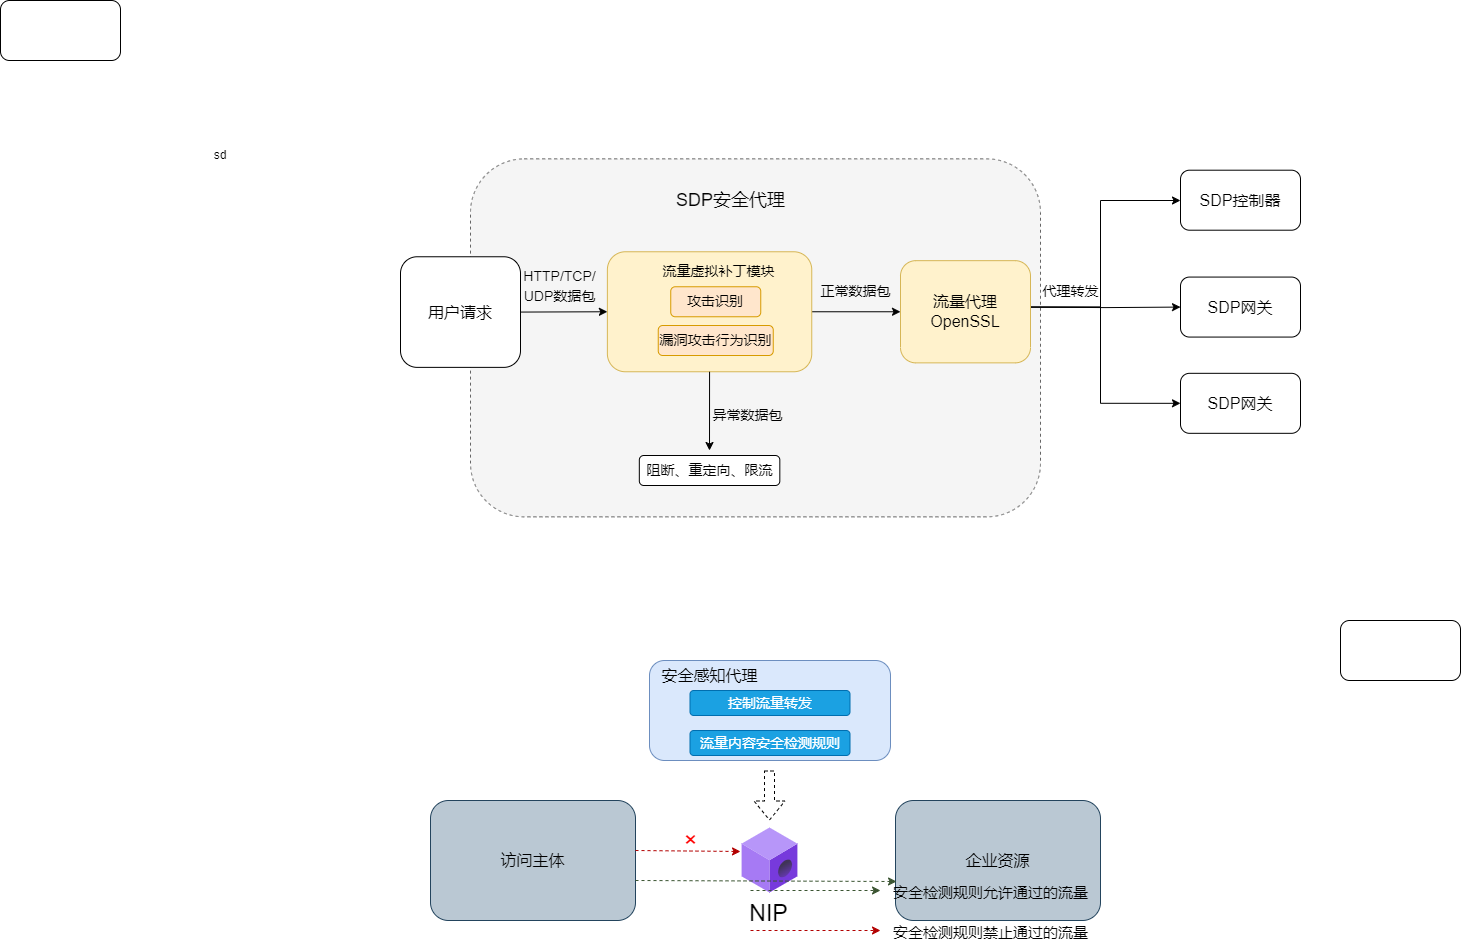

The diagram above was exported from draw.io. Its source (the exported page's mxGraphModel, read from the mxfile embedded in the PNG):
<mxGraphModel dx="2261" dy="750" grid="1" gridSize="10" guides="1" tooltips="1" connect="1" arrows="1" fold="1" page="1" pageScale="1" pageWidth="827" pageHeight="1169" math="0" shadow="0">
  <root>
    <mxCell id="0" />
    <mxCell id="1" parent="0" />
    <mxCell id="y53rjhbDDVfvyo2p8DLT-1" value="" style="rounded=1;whiteSpace=wrap;html=1;dashed=1;fillColor=#f5f5f5;fontColor=#333333;strokeColor=#666666;" parent="1" vertex="1">
      <mxGeometry x="180" y="258.36" width="570" height="358" as="geometry" />
    </mxCell>
    <mxCell id="vpKQe8zmi4VBYWa57VzI-15" style="edgeStyle=orthogonalEdgeStyle;rounded=0;orthogonalLoop=1;jettySize=auto;html=1;exitX=1;exitY=0.5;exitDx=0;exitDy=0;fontSize=16;" parent="1" target="vpKQe8zmi4VBYWa57VzI-3" edge="1">
      <mxGeometry relative="1" as="geometry">
        <mxPoint x="740" y="406.57" as="sourcePoint" />
        <Array as="points">
          <mxPoint x="810" y="407" />
          <mxPoint x="810" y="300" />
        </Array>
      </mxGeometry>
    </mxCell>
    <mxCell id="vpKQe8zmi4VBYWa57VzI-16" style="edgeStyle=orthogonalEdgeStyle;rounded=0;orthogonalLoop=1;jettySize=auto;html=1;exitX=1;exitY=0.5;exitDx=0;exitDy=0;entryX=0;entryY=0.5;entryDx=0;entryDy=0;fontSize=16;" parent="1" target="vpKQe8zmi4VBYWa57VzI-7" edge="1">
      <mxGeometry relative="1" as="geometry">
        <mxPoint x="740" y="406.57" as="sourcePoint" />
      </mxGeometry>
    </mxCell>
    <mxCell id="vpKQe8zmi4VBYWa57VzI-17" style="edgeStyle=orthogonalEdgeStyle;rounded=0;orthogonalLoop=1;jettySize=auto;html=1;exitX=1;exitY=0.5;exitDx=0;exitDy=0;entryX=0;entryY=0.5;entryDx=0;entryDy=0;fontSize=16;" parent="1" target="vpKQe8zmi4VBYWa57VzI-8" edge="1">
      <mxGeometry relative="1" as="geometry">
        <mxPoint x="740" y="406.57" as="sourcePoint" />
        <Array as="points">
          <mxPoint x="810" y="407" />
          <mxPoint x="810" y="503" />
        </Array>
      </mxGeometry>
    </mxCell>
    <mxCell id="3g3VWqxKu-mpggrW7DBW-1" value="&lt;font style=&quot;font-size: 16px;&quot;&gt;流量代理&lt;br&gt;OpenSSL&lt;br&gt;&lt;/font&gt;" style="rounded=1;whiteSpace=wrap;html=1;rotation=0;direction=north;fillColor=#fff2cc;strokeColor=#d6b656;" parent="1" vertex="1">
      <mxGeometry x="610" y="360.16" width="130" height="102.2" as="geometry" />
    </mxCell>
    <mxCell id="y53rjhbDDVfvyo2p8DLT-2" style="edgeStyle=orthogonalEdgeStyle;rounded=0;orthogonalLoop=1;jettySize=auto;html=1;exitX=0.5;exitY=0;exitDx=0;exitDy=0;entryX=0.5;entryY=0;entryDx=0;entryDy=0;" parent="1" source="3g3VWqxKu-mpggrW7DBW-4" target="3g3VWqxKu-mpggrW7DBW-1" edge="1">
      <mxGeometry relative="1" as="geometry" />
    </mxCell>
    <mxCell id="3g3VWqxKu-mpggrW7DBW-4" value="" style="rounded=1;whiteSpace=wrap;html=1;rotation=90;fillColor=#fff2cc;strokeColor=#d6b656;" parent="1" vertex="1">
      <mxGeometry x="359.07" y="309.07" width="120" height="204.38" as="geometry" />
    </mxCell>
    <mxCell id="3g3VWqxKu-mpggrW7DBW-9" value="&lt;font style=&quot;font-size: 16px;&quot;&gt;用户请求&lt;/font&gt;" style="rounded=1;whiteSpace=wrap;html=1;" parent="1" vertex="1">
      <mxGeometry x="110" y="356.26" width="120" height="110.61" as="geometry" />
    </mxCell>
    <mxCell id="3g3VWqxKu-mpggrW7DBW-13" value="&lt;font style=&quot;font-size: 14px;&quot;&gt;HTTP/TCP/&lt;br&gt;UDP数据包&lt;/font&gt;" style="text;html=1;align=center;verticalAlign=middle;resizable=0;points=[];autosize=1;strokeColor=none;fillColor=none;fontSize=16;" parent="1" vertex="1">
      <mxGeometry x="219" y="360.15999999999997" width="100" height="50" as="geometry" />
    </mxCell>
    <mxCell id="3g3VWqxKu-mpggrW7DBW-20" value="攻击识别" style="rounded=1;whiteSpace=wrap;html=1;fontSize=14;fillColor=#ffe6cc;strokeColor=#d79b00;" parent="1" vertex="1">
      <mxGeometry x="380.25" y="386.26" width="90" height="30" as="geometry" />
    </mxCell>
    <mxCell id="3g3VWqxKu-mpggrW7DBW-21" value="漏洞攻击行为识别" style="rounded=1;whiteSpace=wrap;html=1;fontSize=14;fillColor=#ffe6cc;strokeColor=#d79b00;" parent="1" vertex="1">
      <mxGeometry x="367.75" y="425" width="115" height="30" as="geometry" />
    </mxCell>
    <mxCell id="3g3VWqxKu-mpggrW7DBW-22" value="" style="endArrow=classic;html=1;rounded=0;fontSize=14;exitX=1;exitY=0.5;exitDx=0;exitDy=0;" parent="1" source="3g3VWqxKu-mpggrW7DBW-4" edge="1">
      <mxGeometry width="50" height="50" relative="1" as="geometry">
        <mxPoint x="545" y="570" as="sourcePoint" />
        <mxPoint x="419" y="550" as="targetPoint" />
      </mxGeometry>
    </mxCell>
    <mxCell id="3g3VWqxKu-mpggrW7DBW-25" value="阻断、重定向、限流" style="rounded=1;whiteSpace=wrap;html=1;fontSize=14;" parent="1" vertex="1">
      <mxGeometry x="348.82" y="555" width="140.5" height="30" as="geometry" />
    </mxCell>
    <mxCell id="3g3VWqxKu-mpggrW7DBW-28" value="正常数据包" style="text;html=1;align=center;verticalAlign=middle;resizable=0;points=[];autosize=1;strokeColor=none;fillColor=none;fontSize=14;" parent="1" vertex="1">
      <mxGeometry x="520" y="376.26" width="90" height="30" as="geometry" />
    </mxCell>
    <mxCell id="3g3VWqxKu-mpggrW7DBW-29" value="流量虚拟补丁模块" style="text;html=1;align=center;verticalAlign=middle;resizable=0;points=[];autosize=1;strokeColor=none;fillColor=none;fontSize=14;" parent="1" vertex="1">
      <mxGeometry x="357.75" y="356.26" width="140" height="30" as="geometry" />
    </mxCell>
    <mxCell id="3g3VWqxKu-mpggrW7DBW-30" value="" style="rounded=1;whiteSpace=wrap;html=1;fontSize=14;fillColor=#dae8fc;strokeColor=#6c8ebf;" parent="1" vertex="1">
      <mxGeometry x="359" y="760" width="241" height="100" as="geometry" />
    </mxCell>
    <mxCell id="3g3VWqxKu-mpggrW7DBW-31" value="流量内容安全检测规则" style="rounded=1;whiteSpace=wrap;html=1;fontSize=14;fillColor=#1ba1e2;fontColor=#ffffff;strokeColor=#006EAF;" parent="1" vertex="1">
      <mxGeometry x="399.5" y="830" width="160" height="25" as="geometry" />
    </mxCell>
    <mxCell id="3g3VWqxKu-mpggrW7DBW-33" value="控制流量转发" style="rounded=1;whiteSpace=wrap;html=1;fontSize=14;fillColor=#1ba1e2;fontColor=#ffffff;strokeColor=#006EAF;" parent="1" vertex="1">
      <mxGeometry x="399.5" y="790" width="160" height="25" as="geometry" />
    </mxCell>
    <mxCell id="3g3VWqxKu-mpggrW7DBW-34" value="&lt;font style=&quot;font-size: 16px;&quot;&gt;安全感知代理&lt;/font&gt;" style="text;html=1;align=center;verticalAlign=middle;resizable=0;points=[];autosize=1;strokeColor=none;fillColor=none;fontSize=14;" parent="1" vertex="1">
      <mxGeometry x="359" y="760" width="120" height="30" as="geometry" />
    </mxCell>
    <mxCell id="3g3VWqxKu-mpggrW7DBW-35" value="访问主体" style="rounded=1;whiteSpace=wrap;html=1;fontSize=16;fillColor=#bac8d3;strokeColor=#23445d;" parent="1" vertex="1">
      <mxGeometry x="140" y="900" width="205" height="120" as="geometry" />
    </mxCell>
    <mxCell id="3g3VWqxKu-mpggrW7DBW-36" value="企业资源" style="rounded=1;whiteSpace=wrap;html=1;fontSize=16;fillColor=#bac8d3;strokeColor=#23445d;" parent="1" vertex="1">
      <mxGeometry x="605" y="900" width="205" height="120" as="geometry" />
    </mxCell>
    <mxCell id="3g3VWqxKu-mpggrW7DBW-37" value="" style="aspect=fixed;html=1;points=[];align=center;image;fontSize=12;image=img/lib/azure2/blockchain/ABS_Member.svg;" parent="1" vertex="1">
      <mxGeometry x="451.5" y="927.5" width="56.00000000000001" height="65" as="geometry" />
    </mxCell>
    <mxCell id="3g3VWqxKu-mpggrW7DBW-43" value="" style="endArrow=classic;html=1;rounded=0;fontSize=16;exitX=0.732;exitY=0.833;exitDx=0;exitDy=0;exitPerimeter=0;entryX=0.005;entryY=0.675;entryDx=0;entryDy=0;entryPerimeter=0;dashed=1;fillColor=#6d8764;strokeColor=#3A5431;" parent="1" target="3g3VWqxKu-mpggrW7DBW-36" edge="1">
      <mxGeometry width="50" height="50" relative="1" as="geometry">
        <mxPoint x="345" y="980" as="sourcePoint" />
        <mxPoint x="514.94" y="980.04" as="targetPoint" />
      </mxGeometry>
    </mxCell>
    <mxCell id="3g3VWqxKu-mpggrW7DBW-45" value="" style="endArrow=classic;html=1;rounded=0;fontSize=16;exitX=0.732;exitY=0.833;exitDx=0;exitDy=0;exitPerimeter=0;dashed=1;fillColor=#e51400;strokeColor=#B20000;" parent="1" edge="1">
      <mxGeometry width="50" height="50" relative="1" as="geometry">
        <mxPoint x="345" y="950" as="sourcePoint" />
        <mxPoint x="450" y="951" as="targetPoint" />
      </mxGeometry>
    </mxCell>
    <mxCell id="3g3VWqxKu-mpggrW7DBW-46" value="&lt;font color=&quot;#ff0000&quot; style=&quot;font-size: 23px;&quot;&gt;×&lt;/font&gt;" style="text;html=1;align=center;verticalAlign=middle;resizable=0;points=[];autosize=1;strokeColor=none;fillColor=none;fontSize=16;" parent="1" vertex="1">
      <mxGeometry x="380" y="920" width="40" height="40" as="geometry" />
    </mxCell>
    <mxCell id="3g3VWqxKu-mpggrW7DBW-47" value="&lt;font color=&quot;#000000&quot;&gt;NIP&lt;/font&gt;" style="text;html=1;align=center;verticalAlign=middle;resizable=0;points=[];autosize=1;strokeColor=none;fillColor=none;fontSize=23;fontColor=#FF0000;" parent="1" vertex="1">
      <mxGeometry x="447.5" y="992.5" width="60" height="40" as="geometry" />
    </mxCell>
    <mxCell id="3g3VWqxKu-mpggrW7DBW-48" value="" style="shape=flexArrow;endArrow=classic;html=1;rounded=0;dashed=1;fontSize=23;fontColor=#000000;" parent="1" edge="1">
      <mxGeometry x="-0.6" y="10" width="50" height="50" relative="1" as="geometry">
        <mxPoint x="479" y="870" as="sourcePoint" />
        <mxPoint x="479" y="920" as="targetPoint" />
        <mxPoint as="offset" />
      </mxGeometry>
    </mxCell>
    <mxCell id="3g3VWqxKu-mpggrW7DBW-49" value="" style="endArrow=classic;html=1;rounded=0;fontSize=16;exitX=0.732;exitY=0.833;exitDx=0;exitDy=0;exitPerimeter=0;dashed=1;fillColor=#6d8764;strokeColor=#3A5431;" parent="1" edge="1">
      <mxGeometry width="50" height="50" relative="1" as="geometry">
        <mxPoint x="460" y="990" as="sourcePoint" />
        <mxPoint x="590" y="990" as="targetPoint" />
      </mxGeometry>
    </mxCell>
    <mxCell id="3g3VWqxKu-mpggrW7DBW-51" value="" style="endArrow=classic;html=1;rounded=0;fontSize=16;exitX=0.732;exitY=0.833;exitDx=0;exitDy=0;exitPerimeter=0;dashed=1;fillColor=#e51400;strokeColor=#B20000;" parent="1" edge="1">
      <mxGeometry width="50" height="50" relative="1" as="geometry">
        <mxPoint x="460" y="1030" as="sourcePoint" />
        <mxPoint x="590" y="1030" as="targetPoint" />
      </mxGeometry>
    </mxCell>
    <mxCell id="3g3VWqxKu-mpggrW7DBW-52" value="&lt;font style=&quot;font-size: 15px;&quot;&gt;安全检测规则允许通过的流量&lt;/font&gt;" style="text;html=1;align=center;verticalAlign=middle;resizable=0;points=[];autosize=1;strokeColor=none;fillColor=none;fontSize=23;fontColor=#000000;" parent="1" vertex="1">
      <mxGeometry x="590" y="970" width="220" height="40" as="geometry" />
    </mxCell>
    <mxCell id="3g3VWqxKu-mpggrW7DBW-53" value="&lt;font style=&quot;font-size: 15px;&quot;&gt;安全检测规则禁止通过的流量&lt;/font&gt;" style="text;html=1;align=center;verticalAlign=middle;resizable=0;points=[];autosize=1;strokeColor=none;fillColor=none;fontSize=23;fontColor=#000000;" parent="1" vertex="1">
      <mxGeometry x="590" y="1010" width="220" height="40" as="geometry" />
    </mxCell>
    <mxCell id="3g3VWqxKu-mpggrW7DBW-60" value="异常数据包" style="text;html=1;align=center;verticalAlign=middle;resizable=0;points=[];autosize=1;strokeColor=none;fillColor=none;fontSize=14;" parent="1" vertex="1">
      <mxGeometry x="411.5" y="500.00000000000006" width="90" height="30" as="geometry" />
    </mxCell>
    <mxCell id="vpKQe8zmi4VBYWa57VzI-2" value="" style="rounded=1;whiteSpace=wrap;html=1;fontSize=16;" parent="1" vertex="1">
      <mxGeometry x="-290" y="100" width="120" height="60" as="geometry" />
    </mxCell>
    <mxCell id="vpKQe8zmi4VBYWa57VzI-3" value="SDP控制器" style="rounded=1;whiteSpace=wrap;html=1;fontSize=16;" parent="1" vertex="1">
      <mxGeometry x="890" y="269.7" width="120" height="60" as="geometry" />
    </mxCell>
    <mxCell id="vpKQe8zmi4VBYWa57VzI-7" value="SDP网关" style="rounded=1;whiteSpace=wrap;html=1;fontSize=16;" parent="1" vertex="1">
      <mxGeometry x="890" y="376.57" width="120" height="60" as="geometry" />
    </mxCell>
    <mxCell id="vpKQe8zmi4VBYWa57VzI-8" value="SDP网关" style="rounded=1;whiteSpace=wrap;html=1;fontSize=16;" parent="1" vertex="1">
      <mxGeometry x="890" y="472.82" width="120" height="60" as="geometry" />
    </mxCell>
    <mxCell id="vpKQe8zmi4VBYWa57VzI-9" value="" style="rounded=1;whiteSpace=wrap;html=1;fontSize=16;" parent="1" vertex="1">
      <mxGeometry x="1050" y="720" width="120" height="60" as="geometry" />
    </mxCell>
    <mxCell id="vpKQe8zmi4VBYWa57VzI-12" value="" style="endArrow=classic;html=1;rounded=0;fontSize=16;exitX=1;exitY=0.5;exitDx=0;exitDy=0;entryX=0.5;entryY=1;entryDx=0;entryDy=0;" parent="1" source="3g3VWqxKu-mpggrW7DBW-9" target="3g3VWqxKu-mpggrW7DBW-4" edge="1">
      <mxGeometry width="50" height="50" relative="1" as="geometry">
        <mxPoint x="-70" y="690" as="sourcePoint" />
        <mxPoint x="160" y="415" as="targetPoint" />
      </mxGeometry>
    </mxCell>
    <mxCell id="y53rjhbDDVfvyo2p8DLT-3" value="&lt;font style=&quot;font-size: 18px;&quot;&gt;SDP安全代理&lt;/font&gt;" style="text;html=1;align=center;verticalAlign=middle;resizable=0;points=[];autosize=1;strokeColor=none;fillColor=none;" parent="1" vertex="1">
      <mxGeometry x="374.5" y="280" width="130" height="40" as="geometry" />
    </mxCell>
    <mxCell id="y53rjhbDDVfvyo2p8DLT-4" value="&lt;font style=&quot;font-size: 14px;&quot;&gt;代理转发&lt;/font&gt;" style="text;html=1;align=center;verticalAlign=middle;resizable=0;points=[];autosize=1;strokeColor=none;fillColor=none;" parent="1" vertex="1">
      <mxGeometry x="740" y="376.26" width="80" height="30" as="geometry" />
    </mxCell>
    <mxCell id="LaNJQc44DZ-uIkapk4Gj-1" value="sd" style="text;strokeColor=none;align=center;fillColor=none;html=1;verticalAlign=middle;whiteSpace=wrap;rounded=0;" vertex="1" parent="1">
      <mxGeometry x="-100" y="240" width="60" height="30" as="geometry" />
    </mxCell>
  </root>
</mxGraphModel>